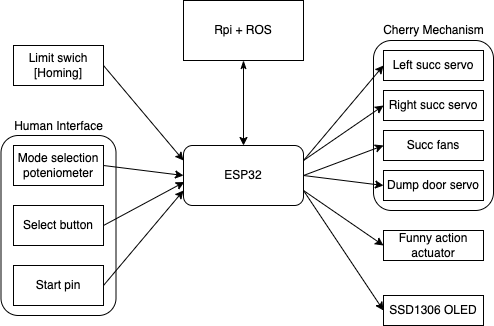

The diagram above was exported from draw.io. Its source (the exported page's mxGraphModel, read from the mxfile embedded in the PNG):
<mxGraphModel dx="1211" dy="954" grid="1" gridSize="10" guides="1" tooltips="1" connect="1" arrows="1" fold="1" page="1" pageScale="1" pageWidth="1654" pageHeight="1169" math="0" shadow="0">
  <root>
    <mxCell id="0" />
    <mxCell id="1" parent="0" />
    <mxCell id="27" value="" style="rounded=1;whiteSpace=wrap;html=1;" parent="1" vertex="1">
      <mxGeometry x="750" y="355" width="120" height="170" as="geometry" />
    </mxCell>
    <mxCell id="17" value="" style="rounded=1;whiteSpace=wrap;html=1;" parent="1" vertex="1">
      <mxGeometry x="377.5" y="450" width="115" height="180" as="geometry" />
    </mxCell>
    <mxCell id="22" style="edgeStyle=none;html=1;exitX=1;exitY=0.25;exitDx=0;exitDy=0;entryX=0;entryY=0.5;entryDx=0;entryDy=0;" parent="1" source="2" target="18" edge="1">
      <mxGeometry relative="1" as="geometry" />
    </mxCell>
    <mxCell id="23" style="edgeStyle=none;html=1;exitX=1;exitY=0.25;exitDx=0;exitDy=0;entryX=0;entryY=0.5;entryDx=0;entryDy=0;" parent="1" source="2" target="19" edge="1">
      <mxGeometry relative="1" as="geometry" />
    </mxCell>
    <mxCell id="24" style="edgeStyle=none;html=1;exitX=1;exitY=0.5;exitDx=0;exitDy=0;entryX=0;entryY=0.5;entryDx=0;entryDy=0;" parent="1" source="2" target="21" edge="1">
      <mxGeometry relative="1" as="geometry" />
    </mxCell>
    <mxCell id="25" style="edgeStyle=none;html=1;entryX=0;entryY=0.5;entryDx=0;entryDy=0;exitX=1;exitY=0.5;exitDx=0;exitDy=0;" parent="1" source="2" target="20" edge="1">
      <mxGeometry relative="1" as="geometry">
        <mxPoint x="680" y="475" as="sourcePoint" />
      </mxGeometry>
    </mxCell>
    <mxCell id="31" style="edgeStyle=none;html=1;exitX=1;exitY=0.75;exitDx=0;exitDy=0;entryX=0;entryY=0.5;entryDx=0;entryDy=0;" parent="1" source="2" target="30" edge="1">
      <mxGeometry relative="1" as="geometry" />
    </mxCell>
    <mxCell id="33" style="edgeStyle=none;html=1;exitX=1;exitY=0.75;exitDx=0;exitDy=0;entryX=0;entryY=0.5;entryDx=0;entryDy=0;" parent="1" source="2" target="32" edge="1">
      <mxGeometry relative="1" as="geometry" />
    </mxCell>
    <mxCell id="2" value="ESP32" style="rounded=1;whiteSpace=wrap;html=1;" parent="1" vertex="1">
      <mxGeometry x="560" y="460" width="120" height="60" as="geometry" />
    </mxCell>
    <mxCell id="15" style="edgeStyle=none;html=1;exitX=1;exitY=0.5;exitDx=0;exitDy=0;entryX=0;entryY=0.25;entryDx=0;entryDy=0;" parent="1" source="7" target="2" edge="1">
      <mxGeometry relative="1" as="geometry" />
    </mxCell>
    <mxCell id="7" value="Limit swich&lt;br&gt;[Homing]" style="rounded=0;whiteSpace=wrap;html=1;" parent="1" vertex="1">
      <mxGeometry x="390" y="360" width="90" height="40" as="geometry" />
    </mxCell>
    <mxCell id="14" style="edgeStyle=none;html=1;exitX=1;exitY=0.5;exitDx=0;exitDy=0;" parent="1" source="8" edge="1">
      <mxGeometry relative="1" as="geometry">
        <mxPoint x="560" y="490" as="targetPoint" />
      </mxGeometry>
    </mxCell>
    <mxCell id="8" value="Mode selection poteniometer" style="rounded=0;whiteSpace=wrap;html=1;" parent="1" vertex="1">
      <mxGeometry x="390" y="460" width="90" height="40" as="geometry" />
    </mxCell>
    <mxCell id="13" style="edgeStyle=none;html=1;exitX=1;exitY=0.5;exitDx=0;exitDy=0;entryX=0.007;entryY=0.609;entryDx=0;entryDy=0;entryPerimeter=0;" parent="1" source="9" target="2" edge="1">
      <mxGeometry relative="1" as="geometry">
        <mxPoint x="558" y="497" as="targetPoint" />
      </mxGeometry>
    </mxCell>
    <mxCell id="9" value="Select button" style="rounded=0;whiteSpace=wrap;html=1;" parent="1" vertex="1">
      <mxGeometry x="390" y="520" width="90" height="40" as="geometry" />
    </mxCell>
    <mxCell id="12" style="edgeStyle=none;html=1;exitX=1;exitY=0.5;exitDx=0;exitDy=0;entryX=0;entryY=0.75;entryDx=0;entryDy=0;" parent="1" source="11" target="2" edge="1">
      <mxGeometry relative="1" as="geometry" />
    </mxCell>
    <mxCell id="11" value="Start pin" style="rounded=0;whiteSpace=wrap;html=1;" parent="1" vertex="1">
      <mxGeometry x="390" y="580" width="90" height="40" as="geometry" />
    </mxCell>
    <mxCell id="18" value="Left succ servo" style="rounded=0;whiteSpace=wrap;html=1;" parent="1" vertex="1">
      <mxGeometry x="760" y="365" width="100" height="30" as="geometry" />
    </mxCell>
    <mxCell id="19" value="Right succ servo" style="rounded=0;whiteSpace=wrap;html=1;" parent="1" vertex="1">
      <mxGeometry x="760" y="405" width="100" height="30" as="geometry" />
    </mxCell>
    <mxCell id="20" value="Dump door servo" style="rounded=0;whiteSpace=wrap;html=1;" parent="1" vertex="1">
      <mxGeometry x="760" y="485" width="100" height="30" as="geometry" />
    </mxCell>
    <mxCell id="21" value="Succ fans" style="rounded=0;whiteSpace=wrap;html=1;" parent="1" vertex="1">
      <mxGeometry x="760" y="445" width="100" height="30" as="geometry" />
    </mxCell>
    <mxCell id="28" value="Cherry Mechanism" style="text;html=1;align=center;verticalAlign=middle;resizable=0;points=[];autosize=1;strokeColor=none;fillColor=none;" parent="1" vertex="1">
      <mxGeometry x="750" y="330" width="120" height="30" as="geometry" />
    </mxCell>
    <mxCell id="29" value="Human Interface" style="text;html=1;align=center;verticalAlign=middle;resizable=0;points=[];autosize=1;strokeColor=none;fillColor=none;" parent="1" vertex="1">
      <mxGeometry x="380" y="426" width="110" height="30" as="geometry" />
    </mxCell>
    <mxCell id="30" value="Funny action&lt;br&gt;actuator" style="rounded=0;whiteSpace=wrap;html=1;" parent="1" vertex="1">
      <mxGeometry x="760" y="545" width="100" height="30" as="geometry" />
    </mxCell>
    <mxCell id="32" value="SSD1306 OLED" style="rounded=0;whiteSpace=wrap;html=1;" parent="1" vertex="1">
      <mxGeometry x="760" y="610" width="100" height="30" as="geometry" />
    </mxCell>
    <mxCell id="35" value="" style="edgeStyle=none;html=1;exitX=0.5;exitY=1;exitDx=0;exitDy=0;startArrow=classicThin;startFill=1;" edge="1" parent="1" source="34" target="2">
      <mxGeometry relative="1" as="geometry">
        <mxPoint x="620" y="380" as="sourcePoint" />
      </mxGeometry>
    </mxCell>
    <mxCell id="34" value="Rpi + ROS" style="rounded=0;whiteSpace=wrap;html=1;" vertex="1" parent="1">
      <mxGeometry x="560" y="315" width="120" height="60" as="geometry" />
    </mxCell>
  </root>
</mxGraphModel>